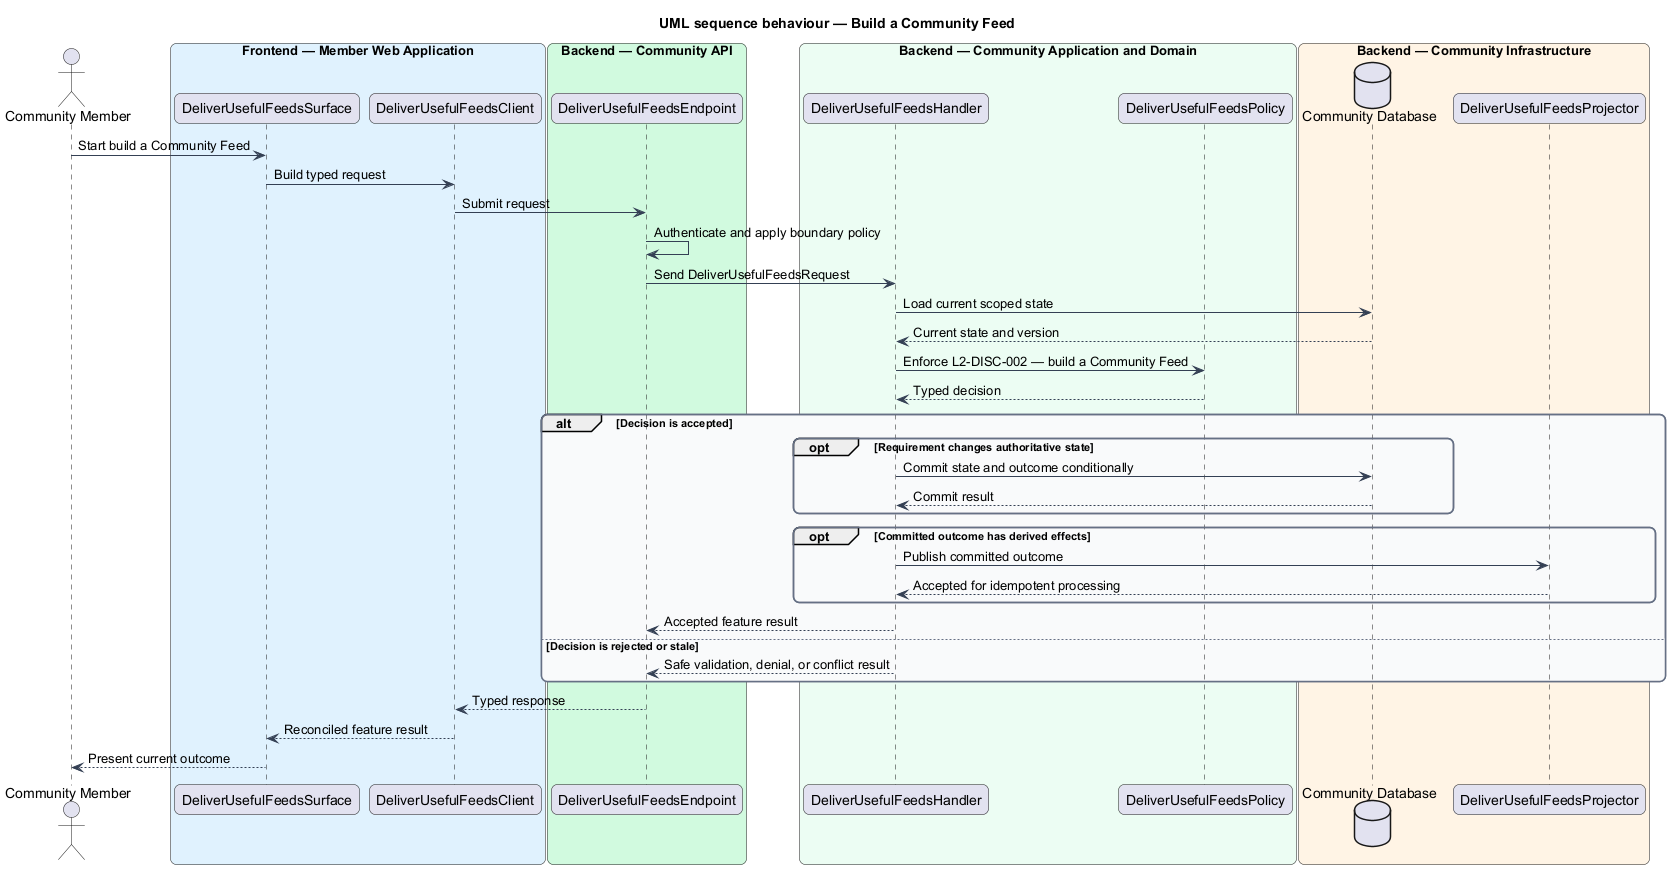

The diagram above was rendered by PlantUML. Its source (embedded in the PNG):
@startuml
title UML sequence behaviour — Build a Community Feed
skinparam backgroundColor #FFFFFF
skinparam shadowing false
skinparam roundcorner 12
skinparam defaultFontName Arial
skinparam ArrowColor #344054
skinparam rectangle {
  BorderColor #344054
  FontColor #101828
}
skinparam package {
  BorderColor #667085
  FontColor #101828
  BackgroundColor #F9FAFB
}
actor "Community Member" as actor
box "Frontend — Member Web Application" #E0F2FE
  participant "DeliverUsefulFeedsSurface" as surface
  participant "DeliverUsefulFeedsClient" as client
end box
box "Backend — Community API" #D1FADF
  participant "DeliverUsefulFeedsEndpoint" as endpoint
end box
box "Backend — Community Application and Domain" #ECFDF3
  participant "DeliverUsefulFeedsHandler" as handler
  participant "DeliverUsefulFeedsPolicy" as policy
end box
box "Backend — Community Infrastructure" #FFF4E5
  database "Community Database" as store
  participant "DeliverUsefulFeedsProjector" as projector
end box

actor -> surface : Start build a Community Feed
surface -> client : Build typed request
client -> endpoint : Submit request
endpoint -> endpoint : Authenticate and apply boundary policy
endpoint -> handler : Send DeliverUsefulFeedsRequest
handler -> store : Load current scoped state
store --> handler : Current state and version
handler -> policy : Enforce L2-DISC-002 — build a Community Feed
policy --> handler : Typed decision
alt Decision is accepted
  opt Requirement changes authoritative state
    handler -> store : Commit state and outcome conditionally
    store --> handler : Commit result
  end
  opt Committed outcome has derived effects
    handler -> projector : Publish committed outcome
    projector --> handler : Accepted for idempotent processing
  end
  handler --> endpoint : Accepted feature result
else Decision is rejected or stale
  handler --> endpoint : Safe validation, denial, or conflict result
end
endpoint --> client : Typed response
client --> surface : Reconciled feature result
surface --> actor : Present current outcome
@enduml